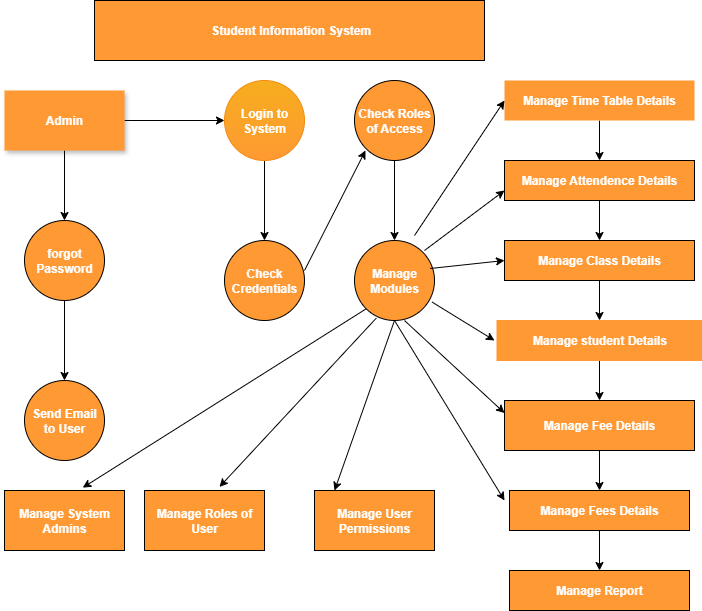

The diagram above was exported from draw.io. Its source (the exported page's mxGraphModel, read from the mxfile embedded in the PNG):
<mxGraphModel dx="1042" dy="527" grid="1" gridSize="10" guides="1" tooltips="1" connect="1" arrows="1" fold="1" page="1" pageScale="1" pageWidth="827" pageHeight="1169" math="0" shadow="0">
  <root>
    <mxCell id="0" />
    <mxCell id="1" parent="0" />
    <mxCell id="e9ry-BwK8LiNQ-EPFwsh-1" value="&lt;b&gt;&lt;font style=&quot;color: rgb(255, 255, 255);&quot;&gt;&amp;nbsp;Student Information System&lt;/font&gt;&lt;/b&gt;" style="rounded=0;whiteSpace=wrap;html=1;fillColor=light-dark(#FF9933,#EDEDED);" vertex="1" parent="1">
      <mxGeometry x="190" y="50" width="390" height="60" as="geometry" />
    </mxCell>
    <mxCell id="e9ry-BwK8LiNQ-EPFwsh-4" value="" style="edgeStyle=orthogonalEdgeStyle;rounded=0;orthogonalLoop=1;jettySize=auto;html=1;" edge="1" parent="1" source="e9ry-BwK8LiNQ-EPFwsh-2" target="e9ry-BwK8LiNQ-EPFwsh-3">
      <mxGeometry relative="1" as="geometry" />
    </mxCell>
    <mxCell id="e9ry-BwK8LiNQ-EPFwsh-12" value="" style="edgeStyle=orthogonalEdgeStyle;rounded=0;orthogonalLoop=1;jettySize=auto;html=1;" edge="1" parent="1" source="e9ry-BwK8LiNQ-EPFwsh-2" target="e9ry-BwK8LiNQ-EPFwsh-11">
      <mxGeometry relative="1" as="geometry" />
    </mxCell>
    <mxCell id="e9ry-BwK8LiNQ-EPFwsh-2" value="&lt;font style=&quot;color: rgb(255, 255, 255);&quot;&gt;&lt;b&gt;Admin&lt;/b&gt;&lt;/font&gt;" style="rounded=0;whiteSpace=wrap;html=1;shadow=1;fillColor=#FF9933;strokeColor=none;" vertex="1" parent="1">
      <mxGeometry x="100" y="140" width="120" height="60" as="geometry" />
    </mxCell>
    <mxCell id="e9ry-BwK8LiNQ-EPFwsh-6" value="" style="edgeStyle=orthogonalEdgeStyle;rounded=0;orthogonalLoop=1;jettySize=auto;html=1;" edge="1" parent="1" source="e9ry-BwK8LiNQ-EPFwsh-3" target="e9ry-BwK8LiNQ-EPFwsh-5">
      <mxGeometry relative="1" as="geometry" />
    </mxCell>
    <mxCell id="e9ry-BwK8LiNQ-EPFwsh-3" value="&lt;b&gt;&lt;font style=&quot;color: rgb(255, 255, 255);&quot;&gt;forgot Password&lt;/font&gt;&lt;/b&gt;" style="ellipse;whiteSpace=wrap;html=1;rounded=0;fillColor=#FF9933;" vertex="1" parent="1">
      <mxGeometry x="120" y="270" width="80" height="80" as="geometry" />
    </mxCell>
    <mxCell id="e9ry-BwK8LiNQ-EPFwsh-5" value="&lt;b&gt;&lt;font style=&quot;color: rgb(255, 255, 255);&quot;&gt;Send Email to User&lt;/font&gt;&lt;/b&gt;" style="ellipse;whiteSpace=wrap;html=1;rounded=0;fillColor=#FF9933;" vertex="1" parent="1">
      <mxGeometry x="120" y="430" width="80" height="80" as="geometry" />
    </mxCell>
    <mxCell id="e9ry-BwK8LiNQ-EPFwsh-9" value="&lt;b&gt;&lt;font style=&quot;color: rgb(255, 255, 255);&quot;&gt;Manage System Admins&lt;/font&gt;&lt;/b&gt;" style="whiteSpace=wrap;html=1;rounded=0;fillColor=light-dark(#FF9933,#FF9933);" vertex="1" parent="1">
      <mxGeometry x="100" y="540" width="120" height="60" as="geometry" />
    </mxCell>
    <mxCell id="e9ry-BwK8LiNQ-EPFwsh-14" value="" style="edgeStyle=orthogonalEdgeStyle;rounded=0;orthogonalLoop=1;jettySize=auto;html=1;" edge="1" parent="1" source="e9ry-BwK8LiNQ-EPFwsh-11" target="e9ry-BwK8LiNQ-EPFwsh-13">
      <mxGeometry relative="1" as="geometry" />
    </mxCell>
    <mxCell id="e9ry-BwK8LiNQ-EPFwsh-11" value="&lt;b&gt;&lt;font style=&quot;color: rgb(255, 255, 255);&quot;&gt;Login to System&lt;/font&gt;&lt;/b&gt;" style="ellipse;whiteSpace=wrap;html=1;rounded=0;fillColor=light-dark(#F6AE1E,#9A5800);fontColor=#000000;strokeColor=light-dark(#f38a12, #c17f1f);gradientColor=light-dark(#FF9933,#FF9933);" vertex="1" parent="1">
      <mxGeometry x="320" y="130" width="80" height="80" as="geometry" />
    </mxCell>
    <mxCell id="e9ry-BwK8LiNQ-EPFwsh-13" value="&lt;b&gt;&lt;font style=&quot;color: rgb(255, 255, 255);&quot;&gt;Check Credentials&lt;/font&gt;&lt;/b&gt;" style="ellipse;whiteSpace=wrap;html=1;rounded=0;fillColor=light-dark(#FF9933,#FF9933);" vertex="1" parent="1">
      <mxGeometry x="320" y="290" width="80" height="80" as="geometry" />
    </mxCell>
    <mxCell id="e9ry-BwK8LiNQ-EPFwsh-15" value="" style="endArrow=classic;html=1;rounded=0;" edge="1" parent="1">
      <mxGeometry width="50" height="50" relative="1" as="geometry">
        <mxPoint x="400" y="320" as="sourcePoint" />
        <mxPoint x="461" y="200" as="targetPoint" />
      </mxGeometry>
    </mxCell>
    <mxCell id="e9ry-BwK8LiNQ-EPFwsh-18" value="" style="edgeStyle=orthogonalEdgeStyle;rounded=0;orthogonalLoop=1;jettySize=auto;html=1;" edge="1" parent="1" source="e9ry-BwK8LiNQ-EPFwsh-16" target="e9ry-BwK8LiNQ-EPFwsh-17">
      <mxGeometry relative="1" as="geometry" />
    </mxCell>
    <mxCell id="e9ry-BwK8LiNQ-EPFwsh-16" value="&lt;b&gt;&lt;font style=&quot;color: rgb(255, 255, 255);&quot;&gt;Check Roles of Access&lt;/font&gt;&lt;/b&gt;" style="ellipse;whiteSpace=wrap;html=1;aspect=fixed;gradientColor=light-dark(#FF9933,#FF9933);fillColor=light-dark(#FF9933,#9A5800);" vertex="1" parent="1">
      <mxGeometry x="450" y="130" width="80" height="80" as="geometry" />
    </mxCell>
    <mxCell id="e9ry-BwK8LiNQ-EPFwsh-17" value="&lt;font style=&quot;color: rgb(255, 255, 255);&quot;&gt;&lt;b&gt;Manage Modules&lt;/b&gt;&lt;/font&gt;" style="ellipse;whiteSpace=wrap;html=1;fillColor=#FF9933;" vertex="1" parent="1">
      <mxGeometry x="450" y="290" width="80" height="80" as="geometry" />
    </mxCell>
    <mxCell id="e9ry-BwK8LiNQ-EPFwsh-19" value="" style="endArrow=classic;html=1;rounded=0;exitX=0;exitY=1;exitDx=0;exitDy=0;entryX=0.652;entryY=-0.047;entryDx=0;entryDy=0;entryPerimeter=0;" edge="1" parent="1" source="e9ry-BwK8LiNQ-EPFwsh-17" target="e9ry-BwK8LiNQ-EPFwsh-9">
      <mxGeometry width="50" height="50" relative="1" as="geometry">
        <mxPoint x="280" y="585" as="sourcePoint" />
        <mxPoint x="190" y="590" as="targetPoint" />
      </mxGeometry>
    </mxCell>
    <mxCell id="e9ry-BwK8LiNQ-EPFwsh-20" value="&lt;b&gt;&lt;font style=&quot;color: rgb(255, 255, 255);&quot;&gt;Manage Roles of User&lt;/font&gt;&lt;/b&gt;" style="rounded=0;whiteSpace=wrap;html=1;fillColor=light-dark(#FF9933,#FF9933);" vertex="1" parent="1">
      <mxGeometry x="240" y="540" width="120" height="60" as="geometry" />
    </mxCell>
    <mxCell id="e9ry-BwK8LiNQ-EPFwsh-21" value="&lt;font style=&quot;color: rgb(255, 255, 255);&quot;&gt;&lt;b&gt;Manage User Permissions&lt;/b&gt;&lt;/font&gt;" style="rounded=0;whiteSpace=wrap;html=1;fillColor=light-dark(#FF9933,#FF9933);" vertex="1" parent="1">
      <mxGeometry x="410" y="540" width="120" height="60" as="geometry" />
    </mxCell>
    <mxCell id="e9ry-BwK8LiNQ-EPFwsh-23" value="" style="endArrow=classic;html=1;rounded=0;entryX=0.625;entryY=-0.06;entryDx=0;entryDy=0;entryPerimeter=0;exitX=0.273;exitY=0.97;exitDx=0;exitDy=0;exitPerimeter=0;" edge="1" parent="1" source="e9ry-BwK8LiNQ-EPFwsh-17" target="e9ry-BwK8LiNQ-EPFwsh-20">
      <mxGeometry width="50" height="50" relative="1" as="geometry">
        <mxPoint x="445" y="530" as="sourcePoint" />
        <mxPoint x="495" y="480" as="targetPoint" />
      </mxGeometry>
    </mxCell>
    <mxCell id="e9ry-BwK8LiNQ-EPFwsh-24" value="" style="endArrow=classic;html=1;rounded=0;entryX=0.167;entryY=0;entryDx=0;entryDy=0;entryPerimeter=0;exitX=0.5;exitY=1;exitDx=0;exitDy=0;" edge="1" parent="1" source="e9ry-BwK8LiNQ-EPFwsh-17" target="e9ry-BwK8LiNQ-EPFwsh-21">
      <mxGeometry width="50" height="50" relative="1" as="geometry">
        <mxPoint x="490" y="380" as="sourcePoint" />
        <mxPoint x="390" y="470" as="targetPoint" />
      </mxGeometry>
    </mxCell>
    <mxCell id="e9ry-BwK8LiNQ-EPFwsh-28" value="" style="edgeStyle=orthogonalEdgeStyle;rounded=0;orthogonalLoop=1;jettySize=auto;html=1;" edge="1" parent="1" source="e9ry-BwK8LiNQ-EPFwsh-26" target="e9ry-BwK8LiNQ-EPFwsh-27">
      <mxGeometry relative="1" as="geometry" />
    </mxCell>
    <mxCell id="e9ry-BwK8LiNQ-EPFwsh-26" value="&lt;b&gt;&lt;font style=&quot;color: rgb(255, 255, 255);&quot;&gt;Manage Time Table Details&lt;/font&gt;&lt;/b&gt;" style="rounded=0;whiteSpace=wrap;html=1;strokeColor=none;fillColor=light-dark(#FF9933,#FF9933);" vertex="1" parent="1">
      <mxGeometry x="600" y="130" width="190" height="40" as="geometry" />
    </mxCell>
    <mxCell id="e9ry-BwK8LiNQ-EPFwsh-30" value="" style="edgeStyle=orthogonalEdgeStyle;rounded=0;orthogonalLoop=1;jettySize=auto;html=1;" edge="1" parent="1" source="e9ry-BwK8LiNQ-EPFwsh-27" target="e9ry-BwK8LiNQ-EPFwsh-29">
      <mxGeometry relative="1" as="geometry" />
    </mxCell>
    <mxCell id="e9ry-BwK8LiNQ-EPFwsh-27" value="&lt;b&gt;&lt;font style=&quot;color: rgb(255, 255, 255);&quot;&gt;Manage Attendence Details&lt;/font&gt;&lt;/b&gt;" style="rounded=0;whiteSpace=wrap;html=1;fillColor=light-dark(#FF9933,#FF9933);" vertex="1" parent="1">
      <mxGeometry x="600" y="210" width="190" height="40" as="geometry" />
    </mxCell>
    <mxCell id="e9ry-BwK8LiNQ-EPFwsh-32" value="" style="edgeStyle=orthogonalEdgeStyle;rounded=0;orthogonalLoop=1;jettySize=auto;html=1;" edge="1" parent="1" source="e9ry-BwK8LiNQ-EPFwsh-29" target="e9ry-BwK8LiNQ-EPFwsh-31">
      <mxGeometry relative="1" as="geometry" />
    </mxCell>
    <mxCell id="e9ry-BwK8LiNQ-EPFwsh-29" value="&lt;b&gt;&lt;font style=&quot;color: rgb(255, 255, 255);&quot;&gt;Manage Class Details&lt;/font&gt;&lt;/b&gt;" style="rounded=0;whiteSpace=wrap;html=1;fillColor=light-dark(#FF9933,#FF9933);" vertex="1" parent="1">
      <mxGeometry x="600" y="290" width="190" height="40" as="geometry" />
    </mxCell>
    <mxCell id="e9ry-BwK8LiNQ-EPFwsh-34" value="" style="edgeStyle=orthogonalEdgeStyle;rounded=0;orthogonalLoop=1;jettySize=auto;html=1;" edge="1" parent="1" source="e9ry-BwK8LiNQ-EPFwsh-31" target="e9ry-BwK8LiNQ-EPFwsh-33">
      <mxGeometry relative="1" as="geometry" />
    </mxCell>
    <mxCell id="e9ry-BwK8LiNQ-EPFwsh-31" value="&lt;b&gt;&lt;font style=&quot;color: rgb(255, 255, 255);&quot;&gt;Manage student Details&lt;/font&gt;&lt;/b&gt;" style="rounded=0;whiteSpace=wrap;html=1;strokeColor=light-dark(#FF9933,#FF9933);fillColor=light-dark(#FF9933,#FF9933);" vertex="1" parent="1">
      <mxGeometry x="592.5" y="370" width="205" height="40" as="geometry" />
    </mxCell>
    <mxCell id="e9ry-BwK8LiNQ-EPFwsh-36" value="" style="edgeStyle=orthogonalEdgeStyle;rounded=0;orthogonalLoop=1;jettySize=auto;html=1;" edge="1" parent="1" source="e9ry-BwK8LiNQ-EPFwsh-33" target="e9ry-BwK8LiNQ-EPFwsh-35">
      <mxGeometry relative="1" as="geometry" />
    </mxCell>
    <mxCell id="e9ry-BwK8LiNQ-EPFwsh-33" value="&lt;b&gt;&lt;font style=&quot;color: rgb(255, 255, 255);&quot;&gt;Manage Fee Details&lt;/font&gt;&lt;/b&gt;" style="rounded=0;whiteSpace=wrap;html=1;fillColor=light-dark(#FF9933,#FF9933);" vertex="1" parent="1">
      <mxGeometry x="600" y="450" width="190" height="50" as="geometry" />
    </mxCell>
    <mxCell id="e9ry-BwK8LiNQ-EPFwsh-38" value="" style="edgeStyle=orthogonalEdgeStyle;rounded=0;orthogonalLoop=1;jettySize=auto;html=1;" edge="1" parent="1" source="e9ry-BwK8LiNQ-EPFwsh-35" target="e9ry-BwK8LiNQ-EPFwsh-37">
      <mxGeometry relative="1" as="geometry" />
    </mxCell>
    <mxCell id="e9ry-BwK8LiNQ-EPFwsh-35" value="&lt;b&gt;&lt;font style=&quot;color: rgb(255, 255, 255);&quot;&gt;Manage Fees Details&lt;/font&gt;&lt;/b&gt;" style="rounded=0;whiteSpace=wrap;html=1;fillColor=light-dark(#FF9933,#FF9933);" vertex="1" parent="1">
      <mxGeometry x="605" y="540" width="180" height="40" as="geometry" />
    </mxCell>
    <mxCell id="e9ry-BwK8LiNQ-EPFwsh-37" value="&lt;b&gt;&lt;font style=&quot;color: rgb(255, 255, 255);&quot;&gt;Manage Report&lt;/font&gt;&lt;/b&gt;" style="rounded=0;whiteSpace=wrap;html=1;fillColor=light-dark(#FF9933,#FF9933);" vertex="1" parent="1">
      <mxGeometry x="605" y="620" width="180" height="40" as="geometry" />
    </mxCell>
    <mxCell id="e9ry-BwK8LiNQ-EPFwsh-40" value="" style="endArrow=classic;html=1;rounded=0;entryX=0;entryY=0.75;entryDx=0;entryDy=0;" edge="1" parent="1">
      <mxGeometry width="50" height="50" relative="1" as="geometry">
        <mxPoint x="510" y="285" as="sourcePoint" />
        <mxPoint x="600" y="150" as="targetPoint" />
      </mxGeometry>
    </mxCell>
    <mxCell id="e9ry-BwK8LiNQ-EPFwsh-41" value="" style="endArrow=classic;html=1;rounded=0;entryX=0;entryY=0.75;entryDx=0;entryDy=0;" edge="1" parent="1" target="e9ry-BwK8LiNQ-EPFwsh-27">
      <mxGeometry width="50" height="50" relative="1" as="geometry">
        <mxPoint x="520" y="300" as="sourcePoint" />
        <mxPoint x="570" y="250" as="targetPoint" />
      </mxGeometry>
    </mxCell>
    <mxCell id="e9ry-BwK8LiNQ-EPFwsh-43" value="" style="endArrow=classic;html=1;rounded=0;entryX=0;entryY=0.5;entryDx=0;entryDy=0;exitX=1.04;exitY=0.35;exitDx=0;exitDy=0;exitPerimeter=0;" edge="1" parent="1" target="e9ry-BwK8LiNQ-EPFwsh-29">
      <mxGeometry width="50" height="50" relative="1" as="geometry">
        <mxPoint x="525.7" y="318" as="sourcePoint" />
        <mxPoint x="592.5" y="310" as="targetPoint" />
      </mxGeometry>
    </mxCell>
    <mxCell id="e9ry-BwK8LiNQ-EPFwsh-47" value="" style="endArrow=classic;html=1;rounded=0;exitX=0.97;exitY=0.77;exitDx=0;exitDy=0;exitPerimeter=0;" edge="1" parent="1" source="e9ry-BwK8LiNQ-EPFwsh-17">
      <mxGeometry width="50" height="50" relative="1" as="geometry">
        <mxPoint x="500" y="370" as="sourcePoint" />
        <mxPoint x="590" y="390" as="targetPoint" />
      </mxGeometry>
    </mxCell>
    <mxCell id="e9ry-BwK8LiNQ-EPFwsh-48" value="" style="endArrow=classic;html=1;rounded=0;entryX=0;entryY=0.25;entryDx=0;entryDy=0;" edge="1" parent="1" target="e9ry-BwK8LiNQ-EPFwsh-33">
      <mxGeometry width="50" height="50" relative="1" as="geometry">
        <mxPoint x="500" y="370" as="sourcePoint" />
        <mxPoint x="580" y="310" as="targetPoint" />
      </mxGeometry>
    </mxCell>
    <mxCell id="e9ry-BwK8LiNQ-EPFwsh-49" value="" style="endArrow=classic;html=1;rounded=0;" edge="1" parent="1">
      <mxGeometry width="50" height="50" relative="1" as="geometry">
        <mxPoint x="490" y="370" as="sourcePoint" />
        <mxPoint x="600" y="550" as="targetPoint" />
      </mxGeometry>
    </mxCell>
  </root>
</mxGraphModel>